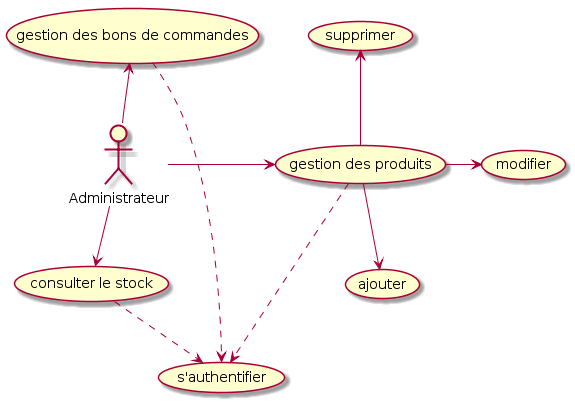

The diagram above was rendered by PlantUML. Its source (embedded in the PNG):
@startuml
:Administrateur:-down->(consulter le stock)
:Administrateur:-right-> (gestion des produits)
:Administrateur:-up-> (gestion des bons de commandes)
(gestion des produits) -down-> (ajouter)
(gestion des produits) -up-> (supprimer)
(gestion des produits) -right-> (modifier)
(gestion des produits) ..> (s'authentifier)
(consulter le stock) ..> (s'authentifier)
(gestion des bons de commandes) ..> (s'authentifier)
@enduml